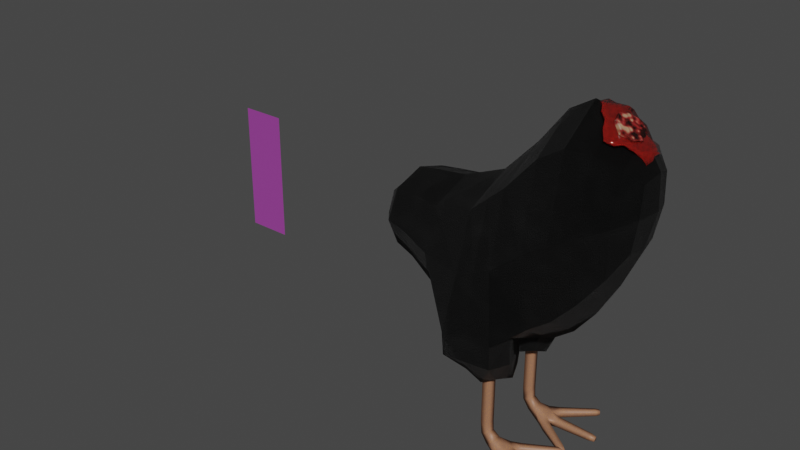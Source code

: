 # Source: ayam_ireng.blend  (saved by Blender 3.0.42; exported with 4.5.12 LTS)
import bpy
from mathutils import Matrix  # noqa: F401  (used for matrix-valued properties, if any)

bpy.ops.wm.read_factory_settings(use_empty=True)
scene = bpy.context.scene
scene.name = 'Scene'

# ---- collections
col_collection = bpy.data.collections.new('Collection'); scene.collection.children.link(col_collection)

# ---- materials (node trees are filled in below, after node groups)
mat_material_001 = bpy.data.materials.new('Material.001')
mat_material_001.surface_render_method = 'BLENDED'
mat_material_001.blend_method = 'BLEND'
mat_material_001.use_transparent_shadow = False
mat_tumor = bpy.data.materials.new('Tumor')
mat_tumor.displacement_method = 'BOTH'
mat_tumor.use_transparent_shadow = False
mat_material_002 = bpy.data.materials.new('Material.002')
mat_material_002.use_transparent_shadow = False
mat_material_003 = bpy.data.materials.new('Material.003')
mat_material_003.use_transparent_shadow = False
mat_realistic_blood = bpy.data.materials.new('Realistic Blood')

# ---- material node trees
mat_material_001.use_nodes = True; mat_material_001.node_tree.nodes.clear()
_N = mat_material_001.node_tree.nodes; _L = mat_material_001.node_tree.links
n0 = _N.new('ShaderNodeBsdfPrincipled'); n0.name = 'Principled BSDF'; n0.location = (10, 300)
n0.distribution = 'GGX'
n0.subsurface_method = 'RANDOM_WALK_SKIN'
n0.inputs[3].default_value = 1.45
n0.inputs[27].default_value = (0.0, 0.0, 0.0, 1.0)
n0.inputs[28].default_value = 1.0
n1 = _N.new('ShaderNodeOutputMaterial'); n1.name = 'Material Output'; n1.location = (300, 300)
n2 = _N.new('ShaderNodeTexCoord'); n2.name = 'Texture Coordinate'; n2.location = (-778, 288)
n3 = _N.new('ShaderNodeMapping'); n3.name = 'Mapping'; n3.location = (-568, 305)
n3.width = 240
n4 = _N.new('ShaderNodeTexImage'); n4.name = 'Image Texture'; n4.location = (-278, 265)
_L.new(n0.outputs[0], n1.inputs[0])
_L.new(n3.outputs[0], n4.inputs[0])
_L.new(n2.outputs[2], n3.inputs[0])
_L.new(n4.outputs[0], n0.inputs[0])
_L.new(n4.outputs[0], n0.inputs[4])
n1.is_active_output = True
mat_tumor.use_nodes = True; mat_tumor.node_tree.nodes.clear()
_N = mat_tumor.node_tree.nodes; _L = mat_tumor.node_tree.links
n0 = _N.new('ShaderNodeBsdfPrincipled'); n0.name = 'Principled BSDF'; n0.location = (1241, 277)
n0.distribution = 'GGX'
n0.subsurface_method = 'RANDOM_WALK_SKIN'
n0.inputs[2].default_value = 0.2273
n0.inputs[3].default_value = 1.45
n0.inputs[8].default_value = 1.0
n0.inputs[9].default_value = (0.08, 0.08, 0.08)
n0.inputs[10].default_value = 0.08
n0.inputs[19].default_value = 0.25
n0.inputs[20].default_value = 0.0
n0.inputs[27].default_value = (0.0, 0.0, 0.0, 1.0)
n0.inputs[28].default_value = 1.0
n1 = _N.new('ShaderNodeOutputMaterial'); n1.name = 'Material Output'; n1.location = (1656, 267)
n2 = _N.new('NodeUndefined'); n2.name = 'Mix'; n2.location = (-199, 141)
n2.inputs[0].default_value = 0.275
n2.inputs[1].default_value = (0.5, 0.5, 0.5)
n2.inputs[3].default_value = 0.0
n2.inputs[4].default_value = (0.0, 0.0, 0.0)
n2.inputs[5].default_value = (0.0, 0.0, 0.0)
n3 = _N.new('ShaderNodeTexVoronoi'); n3.name = 'Voronoi Texture'; n3.location = (14, 148)
n3.feature = 'SMOOTH_F1'
n3.inputs[2].default_value = 7.1
n4 = _N.new('ShaderNodeTexVoronoi'); n4.name = 'Voronoi Texture.002'; n4.location = (20, -185)
n4.feature = 'SMOOTH_F1'
n4.inputs[2].default_value = 1.3
n5 = _N.new('ShaderNodeTexNoise'); n5.name = 'Noise Texture.001'; n5.location = (-412, 229)
n5.inputs[2].default_value = 2.0
n5.inputs[3].default_value = 15.0
n6 = _N.new('ShaderNodeMapping'); n6.name = 'Mapping'; n6.location = (-728, 261)
n6.inputs[3].default_value = (0.8, 0.8, 0.8)
n7 = _N.new('ShaderNodeTexCoord'); n7.name = 'Texture Coordinate'; n7.location = (-998, 268)
n8 = _N.new('ShaderNodeValToRGB'); n8.name = 'ColorRamp'; n8.location = (729, 302)
while len(n8.color_ramp.elements) > 1: n8.color_ramp.elements.remove(n8.color_ramp.elements[-1])
n8.color_ramp.elements[0].position = 0.4636; n8.color_ramp.elements[0].color = (0.4655, 0.2729, 0.1589, 1.0)
_e = n8.color_ramp.elements.new(0.7091); _e.color = (0.294, 0.01703, 0.01774, 1.0)
_e = n8.color_ramp.elements.new(0.8273); _e.color = (0.1038, 0.006035, 0.004975, 1.0)
_e = n8.color_ramp.elements.new(1.0); _e.color = (0.002564, 0.0, 0.0, 1.0)
n9 = _N.new('ShaderNodeDisplacement'); n9.name = 'Displacement.001'; n9.location = (935, -373)
n9.inputs[2].default_value = 0.27
n10 = _N.new('ShaderNodeBump'); n10.name = 'Bump'; n10.location = (919, -175)
n10.width = 135
n10.inputs[0].default_value = 0.6
n10.inputs[1].default_value = 1.0
n10.inputs[2].default_value = 1.0
n11 = _N.new('ShaderNodeMath'); n11.name = 'Math.003'; n11.location = (450, 25)
n12 = _N.new('ShaderNodeMix'); n12.name = 'Mix.001'; n12.location = (1071, 157)
n12.data_type = 'RGBA'
n12.inputs[0].default_value = 0.08
n12.inputs[7].default_value = (0.1206, 0.01551, 0.008527, 1.0)
_L.new(n0.outputs[0], n1.inputs[0])
_L.new(n7.outputs[3], n6.inputs[0])
_L.new(n5.outputs[1], n2.inputs[2])
_L.new(n5.outputs[1], n2.inputs[6])
_L.new(n2.outputs[2], n3.inputs[0])
_L.new(n2.outputs[2], n4.inputs[0])
_L.new(n4.outputs[0], n11.inputs[1])
_L.new(n3.outputs[0], n11.inputs[0])
_L.new(n9.outputs[0], n1.inputs[2])
_L.new(n11.outputs[0], n8.inputs[0])
_L.new(n6.outputs[0], n5.inputs[0])
_L.new(n6.outputs[0], n2.inputs[7])
_L.new(n11.outputs[0], n10.inputs[3])
_L.new(n11.outputs[0], n9.inputs[0])
_L.new(n8.outputs[0], n12.inputs[6])
_L.new(n12.outputs[2], n0.inputs[0])
n1.is_active_output = True
mat_material_002.use_nodes = True; mat_material_002.node_tree.nodes.clear()
_N = mat_material_002.node_tree.nodes; _L = mat_material_002.node_tree.links
n0 = _N.new('ShaderNodeBsdfPrincipled'); n0.name = 'Principled BSDF'; n0.location = (10, 300)
n0.distribution = 'GGX'
n0.subsurface_method = 'RANDOM_WALK_SKIN'
n0.inputs[3].default_value = 1.45
n0.inputs[27].default_value = (0.0, 0.0, 0.0, 1.0)
n0.inputs[28].default_value = 1.0
n1 = _N.new('ShaderNodeOutputMaterial'); n1.name = 'Material Output'; n1.location = (300, 300)
n2 = _N.new('ShaderNodeTexCoord'); n2.name = 'Texture Coordinate'; n2.location = (-703, 226)
n3 = _N.new('ShaderNodeTexNoise'); n3.name = 'Musgrave Texture'; n3.location = (-500, 252)
n3.width = 150
n3.normalize = False
n3.inputs[3].default_value = 1.0
n3.inputs[4].default_value = 0.25
n4 = _N.new('ShaderNodeMix'); n4.name = 'Mix'; n4.location = (-241, 272)
n4.data_type = 'RGBA'
n4.inputs[6].default_value = (0.0, 0.0, 0.0, 1.0)
n4.inputs[7].default_value = (0.007974, 0.007974, 0.007974, 1.0)
n5 = _N.new('ShaderNodeValToRGB'); n5.name = 'ColorRamp'; n5.location = (-273, 68)
while len(n5.color_ramp.elements) > 1: n5.color_ramp.elements.remove(n5.color_ramp.elements[-1])
n5.color_ramp.elements[0].position = 0.0; n5.color_ramp.elements[0].color = (0.0, 0.0, 0.0, 1.0)
_e = n5.color_ramp.elements.new(1.0); _e.color = (0.04332, 0.04332, 0.04332, 1.0)
n6 = _N.new('ShaderNodeBump'); n6.name = 'Bump'; n6.location = (-473, -202)
n6.inputs[1].default_value = 1.0
n6.inputs[2].default_value = 1.0
n7 = _N.new('ShaderNodeTexVoronoi'); n7.name = 'Voronoi Texture'; n7.location = (-656, -206)
n7.inputs[2].default_value = 900.0
_L.new(n0.outputs[0], n1.inputs[0])
_L.new(n4.outputs[2], n0.inputs[0])
_L.new(n3.outputs[0], n4.inputs[0])
_L.new(n2.outputs[3], n3.inputs[0])
_L.new(n3.outputs[0], n5.inputs[0])
_L.new(n6.outputs[0], n0.inputs[5])
_L.new(n7.outputs[0], n6.inputs[3])
n1.is_active_output = True
mat_material_003.use_nodes = True; mat_material_003.node_tree.nodes.clear()
_N = mat_material_003.node_tree.nodes; _L = mat_material_003.node_tree.links
n0 = _N.new('ShaderNodeBsdfPrincipled'); n0.name = 'Principled BSDF'; n0.location = (10, 300)
n0.distribution = 'GGX'
n0.subsurface_method = 'RANDOM_WALK_SKIN'
n0.inputs[3].default_value = 1.45
n0.inputs[27].default_value = (0.0, 0.0, 0.0, 1.0)
n0.inputs[28].default_value = 1.0
n1 = _N.new('ShaderNodeOutputMaterial'); n1.name = 'Material Output'; n1.location = (300, 300)
n2 = _N.new('ShaderNodeMix'); n2.name = 'Mix'; n2.location = (-200, 242)
n2.data_type = 'RGBA'
n2.inputs[6].default_value = (0.3174, 0.1493, 0.08882, 1.0)
n2.inputs[7].default_value = (0.5, 0.2273, 0.07397, 1.0)
n3 = _N.new('ShaderNodeTexNoise'); n3.name = 'Musgrave Texture'; n3.location = (-427, 218)
n3.width = 150
n3.normalize = False
n3.inputs[3].default_value = 1.0
n3.inputs[4].default_value = 0.25
n4 = _N.new('ShaderNodeValToRGB'); n4.name = 'ColorRamp'; n4.location = (-256, 53)
while len(n4.color_ramp.elements) > 1: n4.color_ramp.elements.remove(n4.color_ramp.elements[-1])
n4.color_ramp.elements[0].position = 0.0; n4.color_ramp.elements[0].color = (0.0, 0.0, 0.0, 1.0)
_e = n4.color_ramp.elements.new(1.0); _e.color = (1.0, 1.0, 1.0, 1.0)
n5 = _N.new('ShaderNodeTexCoord'); n5.name = 'Texture Coordinate'; n5.location = (-620, 199)
n6 = _N.new('ShaderNodeBump'); n6.name = 'Bump'; n6.location = (-178, -185)
n6.inputs[1].default_value = 1.0
n6.inputs[2].default_value = 1.0
_L.new(n0.outputs[0], n1.inputs[0])
_L.new(n2.outputs[2], n0.inputs[0])
_L.new(n3.outputs[0], n2.inputs[0])
_L.new(n5.outputs[3], n3.inputs[0])
_L.new(n3.outputs[0], n4.inputs[0])
_L.new(n6.outputs[0], n0.inputs[5])
n1.is_active_output = True
mat_realistic_blood.use_nodes = True; mat_realistic_blood.node_tree.nodes.clear()
_N = mat_realistic_blood.node_tree.nodes; _L = mat_realistic_blood.node_tree.links
n0 = _N.new('ShaderNodeBsdfPrincipled'); n0.name = 'Principled BSDF'; n0.location = (10, 300)
n0.distribution = 'GGX'
n0.subsurface_method = 'BURLEY'
n0.inputs[0].default_value = (0.1774, 0.006834, 0.004146, 1.0)
n0.inputs[2].default_value = 0.0
n0.inputs[3].default_value = 1.45
n0.inputs[8].default_value = 1.0
n0.inputs[13].default_value = 0.65
n0.inputs[20].default_value = 0.7209
n0.inputs[27].default_value = (0.0, 0.0, 0.0, 1.0)
n0.inputs[28].default_value = 1.0
n1 = _N.new('ShaderNodeBsdfPrincipled'); n1.name = 'Principled BSDF.001'; n1.location = (-6, -347)
n1.distribution = 'GGX'
n1.subsurface_method = 'BURLEY'
n1.inputs[0].default_value = (0.1774, 0.006834, 0.004146, 1.0)
n1.inputs[2].default_value = 0.0
n1.inputs[3].default_value = 1.45
n1.inputs[8].default_value = 1.0
n1.inputs[13].default_value = 0.9045
n1.inputs[20].default_value = 0.7209
n1.inputs[27].default_value = (0.0, 0.0, 0.0, 1.0)
n1.inputs[28].default_value = 1.0
n2 = _N.new('ShaderNodeInvert'); n2.name = 'Invert'; n2.location = (-226, -613)
n3 = _N.new('ShaderNodeTexVoronoi'); n3.name = 'Voronoi Texture'; n3.location = (-427, -616)
n3.inputs[2].default_value = 70.0
n4 = _N.new('ShaderNodeFresnel'); n4.name = 'Fresnel'; n4.location = (-222, -91)
n4.inputs[0].default_value = 1.325
n5 = _N.new('ShaderNodeOutputMaterial'); n5.name = 'Material Output'; n5.location = (580, -235)
n6 = _N.new('ShaderNodeMixShader'); n6.name = 'Mix Shader'; n6.location = (348, -244)
n6.inputs[0].default_value = 0.33
_L.new(n0.outputs[0], n6.inputs[1])
_L.new(n4.outputs[0], n0.inputs[18])
_L.new(n6.outputs[0], n5.inputs[0])
_L.new(n1.outputs[0], n6.inputs[2])
_L.new(n3.outputs[0], n2.inputs[1])
_L.new(n2.outputs[0], n1.inputs[18])
n5.is_active_output = True

# ---- world
world_world = bpy.data.worlds.new('World'); scene.world = world_world
world_world.use_nodes = True; world_world.node_tree.nodes.clear()
_N = world_world.node_tree.nodes; _L = world_world.node_tree.links
n0 = _N.new('ShaderNodeOutputWorld'); n0.name = 'World Output'; n0.location = (300, 300)
n1 = _N.new('ShaderNodeBackground'); n1.name = 'Background'; n1.location = (10, 300)
n1.inputs[0].default_value = (0.05088, 0.05088, 0.05088, 1.0)
_L.new(n1.outputs[0], n0.inputs[0])
n0.is_active_output = True
world_world.color = (0.05088, 0.05088, 0.05088)
world_world.use_sun_shadow = False
world_world.sun_shadow_jitter_overblur = 0.0

# ---- meshes
me_cylinder = bpy.data.meshes.new('Cylinder')
me_cylinder.from_pydata([(0.0, 1.0, -1.0), (0.0, 1.0, 1.0), (0.7071, 0.7071, -1.0), (0.7071, 0.7071, 1.0), (1.0, -4.371e-08, -1.0), (1.0, -4.371e-08, 1.0), (0.7071, -0.7071, -1.0), (0.7071, -0.7071, 1.0), (-8.742e-08, -1.0, -1.0), (-8.742e-08, -1.0, 1.0), (-0.7071, -0.7071, -1.0), (-0.7071, -0.7071, 1.0), (-1.0, 1.192e-08, -1.0), (-1.0, 1.192e-08, 1.0), (-0.7071, 0.7071, -1.0), (-0.7071, 0.7071, 1.0)], [], [(0, 1, 3, 2), (2, 3, 5, 4), (4, 5, 7, 6), (6, 7, 9, 8), (8, 9, 11, 10), (10, 11, 13, 12), (3, 1, 15, 13, 11, 9, 7, 5), (12, 13, 15, 14), (14, 15, 1, 0), (0, 2, 4, 6, 8, 10, 12, 14)])
_uv = me_cylinder.uv_layers.new(name='UVMap')
_uv.uv.foreach_set('vector', [1.0, 0.5, 1.0, 1.0, 0.875, 1.0, 0.875, 0.5, 0.875, 0.5, 0.875, 1.0, 0.75, 1.0, 0.75, 0.5, 0.75, 0.5, 0.75, 1.0, 0.625, 1.0, 0.625, 0.5, 0.625, 0.5, 0.625, 1.0, 0.5, 1.0, 0.5, 0.5, 0.5, 0.5, 0.5, 1.0, 0.375, 1.0, 0.375, 0.5, 0.375, 0.5, 0.375, 1.0, 0.25, 1.0, 0.25, 0.5, 0.4197, 0.4197, 0.25, 0.49, 0.08029, 0.4197, 0.01, 0.25, 0.08029, 0.08029, 0.25, 0.01, 0.4197, 0.08029, 0.49, 0.25, 0.25, 0.5, 0.25, 1.0, 0.125, 1.0, 0.125, 0.5, 0.125, 0.5, 0.125, 1.0, 0.0, 1.0, 0.0, 0.5, 0.75, 0.49, 0.9197, 0.4197, 0.99, 0.25, 0.9197, 0.08029, 0.75, 0.01, 0.5803, 0.08029, 0.51, 0.25, 0.5803, 0.4197])
_uv = me_cylinder.uv_layers.new(name='automap')
_uv.uv.foreach_set('vector', [1.0, 0.5, 1.0, 1.0, 0.875, 1.0, 0.875, 0.5, 0.875, 0.5, 0.875, 1.0, 0.75, 1.0, 0.75, 0.5, 0.75, 0.5, 0.75, 1.0, 0.625, 1.0, 0.625, 0.5, 0.625, 0.5, 0.625, 1.0, 0.5, 1.0, 0.5, 0.5, 0.5, 0.5, 0.5, 1.0, 0.375, 1.0, 0.375, 0.5, 0.375, 0.5, 0.375, 1.0, 0.25, 1.0, 0.25, 0.5, 0.4197, 0.4197, 0.25, 0.49, 0.08029, 0.4197, 0.01, 0.25, 0.08029, 0.08029, 0.25, 0.01, 0.4197, 0.08029, 0.49, 0.25, 0.25, 0.5, 0.25, 1.0, 0.125, 1.0, 0.125, 0.5, 0.125, 0.5, 0.125, 1.0, 0.0, 1.0, 0.0, 0.5, 0.75, 0.49, 0.9197, 0.4197, 0.99, 0.25, 0.9197, 0.08029, 0.75, 0.01, 0.5803, 0.08029, 0.51, 0.25, 0.5803, 0.4197])
_uv.active_render = True
me_cylinder.materials.append(mat_tumor)
me_cylinder.use_remesh_fix_poles = True
me_cylinder.use_remesh_preserve_attributes = False
me_cylinder.auto_texspace = False
me_cylinder.update()
me_cube_001 = bpy.data.meshes.new('Cube.001')
me_cube_001.from_pydata([(-0.9659, -0.4359, -0.1686), (-0.9659, -0.4359, 0.6073), (-0.9659, 0.4359, -0.1686), (-0.9659, 0.4359, 0.6073), (0.658, -0.5396, -0.4476), (0.6639, -0.5396, 1.51), (0.658, 0.5396, -0.4476), (0.6639, 0.5396, 1.51), (-1.33, -0.314, -0.01849), (-1.33, -0.314, 0.496), (-1.33, 0.314, -0.01849), (-1.33, 0.314, 0.496), (1.18, -0.4624, 0.0172), (1.224, -0.4624, 1.68), (1.18, 0.4624, 0.0172), (1.224, 0.4624, 1.68), (-0.1579, 0.923, -0.6072), (-0.06096, 0.5981, 0.7617), (-0.1579, -0.923, -0.6072), (-0.06096, -0.5981, 0.7617), (1.599, -0.2211, 0.6553), (1.668, -0.2211, 1.421), (1.599, 0.2211, 0.6553), (1.668, 0.2211, 1.421), (-0.9659, 3.954e-09, -0.3141), (-0.9659, -0.5994, 0.2194), (-0.9659, -3.569e-09, 0.7528), (-0.9659, 0.5994, 0.2194), (-0.5694, 0.5173, -0.3774), (0.3375, 0.5796, 1.122), (0.6609, 0.7419, 0.5312), (0.6569, -5.588e-09, -0.8146), (0.665, 3.725e-09, 1.877), (0.6609, -0.7419, 0.5312), (0.4403, -0.8894, -0.5852), (-0.5769, -0.511, 0.6154), (-1.352, 4.331e-09, -0.07608), (-1.352, -0.3828, 0.2355), (-1.352, -9.212e-09, 0.5471), (-1.352, 0.3828, 0.2355), (-1.211, 0.4029, -0.09162), (-1.211, 0.4029, 0.5866), (-1.211, -0.4029, 0.5866), (-1.211, -0.4029, -0.09162), (1.202, 0.6358, 0.8487), (1.172, 3.725e-09, -0.2946), (1.202, -0.6358, 0.8487), (0.9474, -0.5139, 1.688), (0.9474, 0.5139, 1.688), (0.9278, 0.5139, -0.2501), (0.9278, -0.5139, -0.2501), (0.4403, 0.8894, -0.5852), (-0.5769, 0.511, 0.6154), (-0.5694, -0.5173, -0.3774), (0.3375, -0.5796, 1.122), (-0.0599, -1.289e-08, 1.017), (0.3379, -0.5796, -1.191), (-0.05956, -0.8235, 0.08153), (-0.05956, 0.8235, 0.08153), (1.666, 0.2523, 1.052), (1.622, 4.191e-09, 0.6154), (1.711, -1.863e-09, 1.489), (1.666, -0.2523, 1.052), (1.431, -0.3469, 0.3614), (1.503, -0.3469, 1.57), (1.431, 0.3469, 0.3614), (1.503, 0.3469, 1.57), (-1.213, 0.5544, 0.2472), (0.3371, 0.7969, 0.2662), (0.9511, 9.313e-10, 2.051), (-0.5742, -0.7058, 0.1222), (-0.04959, -0.6036, -1.207), (-0.5775, 9.609e-09, 0.7996), (-1.397, 5.687e-10, 0.2287), (-1.213, -0.5544, 0.2472), (-1.213, 2.45e-09, 0.7134), (-1.213, -5.598e-10, -0.219), (1.47, -0.4736, 0.9673), (0.9376, 0.7067, 0.7187), (0.9376, -0.7067, 0.7187), (0.9241, 9.313e-10, -0.6134), (0.3376, 6.519e-09, 1.443), (-0.5672, 1.303e-08, -0.5673), (0.3371, -0.7969, 0.2662), (-0.5742, 0.7058, 0.1222), (1.735, 2.328e-10, 1.082), (1.42, -9.313e-10, 0.142), (1.47, 0.4736, 0.9673), (-0.05258, 0.1722, -0.7879), (-0.05258, -0.1722, -0.7879), (-0.2455, -2.577e-10, -0.7598), (0.3366, -0.1641, -0.8196), (0.3366, 0.1641, -0.8196), (0.516, -1.902e-09, -0.8568), (0.3379, 0.5796, -1.191), (-0.04959, 0.6036, -1.207), (-0.04959, 0.1725, -1.168), (0.3378, 0.1641, -1.198), (0.3378, -0.1641, -1.198), (-0.04959, -0.1725, -1.168), (0.4343, 0.8698, -0.8775), (-0.1472, 0.9058, -0.9019), (0.3729, 0.1944, -1.02), (-0.08586, 0.2043, -0.9846), (-0.08586, -0.2043, -0.9846), (-0.1472, -0.9058, -0.9019), (0.4343, -0.8698, -0.8775), (0.3729, -0.1944, -1.02), (0.3965, 0.337, -1.269), (-0.1079, 0.3581, -1.261), (-0.1931, 0.559, -0.6116), (0.4624, 0.5387, -0.6288), (-0.1951, 0.5755, -0.9424), (0.4821, 0.5457, -0.9497), (-0.1087, -0.3577, -1.261), (-0.1942, -0.5591, -0.6105), (0.4634, -0.5389, -0.6278), (0.3973, -0.3366, -1.27), (0.4832, -0.5458, -0.9497), (-0.1962, -0.5758, -0.9423), (0.1473, 0.5914, 0.9478), (0.1491, -0.9075, -0.5974), (0.1491, 0.9075, -0.5974), (0.1473, -0.5914, 0.9478), (0.1471, 0.8131, 0.1752), (0.1481, 0.1682, -1.291), (0.1481, 0.5914, -1.307), (0.1481, -0.5914, -1.307), (0.1474, -3.059e-09, 1.238), (0.1481, -0.1682, -1.291), (0.1471, -0.8131, 0.1752), (0.1469, 0.1682, -0.8049), (0.1469, -0.1682, -0.8049), (0.1482, 0.1992, -1.003), (0.1495, 0.8875, -0.8895), (0.1482, -0.1992, -1.003), (0.1495, -0.8875, -0.8895), (0.1495, 0.3473, -1.373), (0.1495, -0.3469, -1.374), (1.23, -0.1457, 1.894), (1.23, 0.1457, 1.894), (1.069, 2.1e-09, 2.026), (1.513, 0.1463, 1.699), (1.513, -0.1463, 1.699), (1.609, -8.691e-10, 1.651)], [], [(3, 27, 67, 41), (27, 2, 40, 67), (67, 40, 10, 39), (41, 67, 39, 11), (122, 124, 68, 51), (124, 120, 29, 68), (68, 29, 7, 30), (51, 68, 30, 6), (7, 32, 69, 48), (32, 5, 47, 69), (144, 143, 64, 21, 61), (139, 13, 64, 143), (18, 57, 70, 53), (57, 19, 35, 70), (70, 35, 1, 25), (53, 70, 25, 0), (82, 90, 89, 115, 18, 53), (91, 93, 31, 4, 34, 116), (137, 108, 97, 125), (51, 6, 31, 93, 92, 111), (17, 52, 72, 55), (52, 3, 26, 72), (72, 26, 1, 35), (55, 72, 35, 19), (8, 37, 73, 36), (37, 9, 38, 73), (73, 38, 11, 39), (36, 73, 39, 10), (0, 25, 74, 43), (25, 1, 42, 74), (74, 42, 9, 37), (43, 74, 37, 8), (1, 26, 75, 42), (26, 3, 41, 75), (75, 41, 11, 38), (42, 75, 38, 9), (2, 24, 76, 40), (24, 0, 43, 76), (76, 43, 8, 36), (40, 76, 36, 10), (13, 46, 77, 64), (46, 12, 63, 77), (77, 63, 20, 62), (64, 77, 62, 21), (6, 30, 78, 49), (30, 7, 48, 78), (78, 48, 15, 44), (49, 78, 44, 14), (5, 33, 79, 47), (33, 4, 50, 79), (79, 50, 12, 46), (47, 79, 46, 13), (4, 31, 80, 50), (31, 6, 49, 80), (80, 49, 14, 45), (50, 80, 45, 12), (7, 29, 81, 32), (120, 17, 55, 128), (128, 55, 19, 123), (32, 81, 54, 5), (2, 28, 82, 24), (119, 104, 99, 114), (134, 100, 94, 126), (24, 82, 53, 0), (4, 33, 83, 34), (33, 5, 54, 83), (130, 123, 19, 57), (121, 130, 57, 18), (2, 27, 84, 28), (27, 3, 52, 84), (84, 52, 17, 58), (28, 84, 58, 16), (22, 59, 85, 60), (59, 23, 61, 85), (85, 61, 21, 62), (60, 85, 62, 20), (12, 45, 86, 63), (45, 14, 65, 86), (86, 65, 22, 60), (63, 86, 60, 20), (48, 69, 141, 140, 15), (69, 47, 13, 139, 141), (66, 142, 144, 61, 23), (14, 44, 87, 65), (44, 15, 66, 87), (87, 66, 23, 59), (65, 87, 59, 22), (88, 89, 90), (91, 92, 93), (131, 92, 91, 132), (28, 16, 110, 88, 90, 82), (138, 117, 56, 127), (136, 105, 71, 127), (135, 107, 98, 129), (118, 106, 56, 117), (113, 102, 97, 108), (112, 101, 95, 109), (133, 103, 96, 125), (131, 88, 103, 133), (110, 16, 101, 112), (111, 92, 102, 113), (122, 51, 100, 134), (116, 34, 106, 118), (132, 91, 107, 135), (121, 18, 105, 136), (115, 89, 104, 119), (51, 111, 113, 100), (88, 110, 112, 103), (103, 112, 109, 96), (100, 113, 108, 94), (126, 94, 108, 137), (18, 115, 119, 105), (91, 116, 118, 107), (107, 118, 117, 98), (129, 98, 117, 138), (105, 119, 114, 71), (99, 129, 138, 114), (95, 126, 137, 109), (34, 121, 136, 106), (89, 132, 135, 104), (16, 122, 134, 101), (92, 131, 133, 102), (102, 133, 125, 97), (104, 135, 129, 99), (106, 136, 127, 56), (114, 138, 127, 71), (88, 131, 132, 89), (34, 83, 130, 121), (83, 54, 123, 130), (101, 134, 126, 95), (81, 128, 123, 54), (29, 120, 128, 81), (109, 137, 125, 96), (58, 17, 120, 124), (16, 58, 124, 122), (15, 140, 142, 66)])
me_cube_001.polygons.foreach_set('use_smooth', [True] * 136)
_uv = me_cube_001.uv_layers.new(name='UVMap')
_uv.uv.foreach_set('vector', [0.8694, 0.07442, 0.9168, 0.1145, 0.8854, 0.1262, 0.8572, 0.1042, 0.9168, 0.1145, 0.923, 0.1797, 0.8901, 0.1643, 0.8854, 0.1262, 0.8854, 0.1262, 0.8901, 0.1643, 0.873, 0.161, 0.8678, 0.1378, 0.8572, 0.1042, 0.8854, 0.1262, 0.8678, 0.1378, 0.8524, 0.12, 0.6766, 0.482, 0.4852, 0.4745, 0.4727, 0.4348, 0.6766, 0.399, 0.4852, 0.4745, 0.368, 0.4194, 0.3673, 0.3901, 0.4727, 0.4348, 0.4727, 0.4348, 0.3673, 0.3901, 0.363, 0.3562, 0.4314, 0.3831, 0.6766, 0.399, 0.4727, 0.4348, 0.4314, 0.3831, 0.5888, 0.313, 0.363, 0.3562, 0.347, 0.3383, 0.3535, 0.3323, 0.3646, 0.343, 0.347, 0.3383, 0.3302, 0.3212, 0.3434, 0.3205, 0.3535, 0.3323, 0.3648, 0.3217, 0.361, 0.3209, 0.3591, 0.316, 0.3648, 0.3149, 0.3676, 0.319, 0.3556, 0.3258, 0.3515, 0.3179, 0.3591, 0.316, 0.361, 0.3209, 0.1403, 0.000723, 0.1732, 0.1786, 0.06026, 0.2372, 0.0001711, 0.1047, 0.1732, 0.1786, 0.2247, 0.3093, 0.1128, 0.3626, 0.06026, 0.2372, 0.6903, 0.2399, 0.6769, 0.1083, 0.7575, 0.1256, 0.7568, 0.1877, 0.7878, 0.3242, 0.6903, 0.2399, 0.7568, 0.1877, 0.8021, 0.235, 0.9786, 0.7052, 0.9201, 0.7052, 0.8905, 0.6782, 0.9224, 0.6147, 0.916, 0.5573, 0.9924, 0.6192, 0.5747, 0.04823, 0.5786, 0.1212, 0.552, 0.1462, 0.3879, 0.09864, 0.3077, 0.005516, 0.4216, 0.02763, 0.7638, 0.6552, 0.7488, 0.6621, 0.7446, 0.6496, 0.7573, 0.6451, 0.6766, 0.399, 0.5888, 0.313, 0.552, 0.1462, 0.5786, 0.1212, 0.6512, 0.1299, 0.6622, 0.2837, 0.3681, 0.4622, 0.3077, 0.5704, 0.1863, 0.489, 0.2811, 0.4002, 0.9089, 0.002159, 0.8694, 0.07442, 0.8041, 0.07963, 0.7677, 0.0001711, 0.7677, 0.0001711, 0.8041, 0.07963, 0.7575, 0.1256, 0.6769, 0.1083, 0.2811, 0.4002, 0.1863, 0.489, 0.1128, 0.3626, 0.2247, 0.3093, 0.8206, 0.185, 0.8065, 0.1658, 0.8378, 0.1532, 0.8494, 0.1787, 0.8065, 0.1658, 0.8031, 0.1426, 0.8262, 0.1279, 0.8378, 0.1532, 0.8378, 0.1532, 0.8262, 0.1279, 0.8524, 0.12, 0.8678, 0.1378, 0.8494, 0.1787, 0.8378, 0.1532, 0.8678, 0.1378, 0.873, 0.161, 0.8021, 0.235, 0.7568, 0.1877, 0.7862, 0.1715, 0.8119, 0.2001, 0.7568, 0.1877, 0.7575, 0.1256, 0.7879, 0.1359, 0.7862, 0.1715, 0.7862, 0.1715, 0.7879, 0.1359, 0.8031, 0.1426, 0.8065, 0.1658, 0.8119, 0.2001, 0.7862, 0.1715, 0.8065, 0.1658, 0.8206, 0.185, 0.7575, 0.1256, 0.8041, 0.07963, 0.8179, 0.1098, 0.7879, 0.1359, 0.8041, 0.07963, 0.8694, 0.07442, 0.8572, 0.1042, 0.8179, 0.1098, 0.8179, 0.1098, 0.8572, 0.1042, 0.8524, 0.12, 0.8262, 0.1279, 0.7879, 0.1359, 0.8179, 0.1098, 0.8262, 0.1279, 0.8031, 0.1426, 0.923, 0.1797, 0.8738, 0.2319, 0.8588, 0.1991, 0.8901, 0.1643, 0.8738, 0.2319, 0.8021, 0.235, 0.8119, 0.2001, 0.8588, 0.1991, 0.8588, 0.1991, 0.8119, 0.2001, 0.8206, 0.185, 0.8494, 0.1787, 0.8901, 0.1643, 0.8588, 0.1991, 0.8494, 0.1787, 0.873, 0.161, 0.3515, 0.3179, 0.3497, 0.2864, 0.3615, 0.2972, 0.3591, 0.316, 0.3497, 0.2864, 0.3866, 0.235, 0.3832, 0.2734, 0.3615, 0.2972, 0.3615, 0.2972, 0.3832, 0.2734, 0.3798, 0.2935, 0.3692, 0.3057, 0.3591, 0.316, 0.3615, 0.2972, 0.3692, 0.3057, 0.3648, 0.3149, 0.5888, 0.313, 0.4314, 0.3831, 0.4108, 0.3557, 0.5066, 0.3067, 0.4314, 0.3831, 0.363, 0.3562, 0.3646, 0.343, 0.4108, 0.3557, 0.4108, 0.3557, 0.3646, 0.343, 0.3677, 0.3352, 0.399, 0.339, 0.5066, 0.3067, 0.4108, 0.3557, 0.399, 0.339, 0.4527, 0.3055, 0.3302, 0.3212, 0.3077, 0.2512, 0.3338, 0.2736, 0.3434, 0.3205, 0.3077, 0.2512, 0.3879, 0.09864, 0.3889, 0.1811, 0.3338, 0.2736, 0.3338, 0.2736, 0.3889, 0.1811, 0.3866, 0.235, 0.3497, 0.2864, 0.3434, 0.3205, 0.3338, 0.2736, 0.3497, 0.2864, 0.3515, 0.3179, 0.3879, 0.09864, 0.552, 0.1462, 0.5005, 0.1945, 0.3889, 0.1811, 0.552, 0.1462, 0.5888, 0.313, 0.5066, 0.3067, 0.5005, 0.1945, 0.5005, 0.1945, 0.5066, 0.3067, 0.4527, 0.3055, 0.452, 0.2399, 0.3889, 0.1811, 0.5005, 0.1945, 0.452, 0.2399, 0.3866, 0.235, 0.363, 0.3562, 0.3673, 0.3901, 0.3282, 0.356, 0.347, 0.3383, 0.368, 0.4194, 0.3681, 0.4622, 0.2811, 0.4002, 0.3106, 0.3725, 0.3106, 0.3725, 0.2811, 0.4002, 0.2247, 0.3093, 0.2675, 0.3121, 0.347, 0.3383, 0.3282, 0.356, 0.2966, 0.3147, 0.3302, 0.3212, 0.923, 0.1797, 0.9998, 0.2271, 0.9112, 0.3138, 0.8738, 0.2319, 0.8202, 0.4737, 0.7748, 0.5026, 0.767, 0.4814, 0.7786, 0.4702, 0.8034, 0.7157, 0.7645, 0.7319, 0.7596, 0.6805, 0.7737, 0.6681, 0.8738, 0.2319, 0.9112, 0.3138, 0.7878, 0.3242, 0.8021, 0.235, 0.3879, 0.09864, 0.3077, 0.2512, 0.2588, 0.2066, 0.3077, 0.005516, 0.3077, 0.2512, 0.3302, 0.3212, 0.2966, 0.3147, 0.2588, 0.2066, 0.22, 0.1916, 0.2675, 0.3121, 0.2247, 0.3093, 0.1732, 0.1786, 0.2249, 0.0001711, 0.22, 0.1916, 0.1732, 0.1786, 0.1403, 0.000723, 0.923, 0.1797, 0.9168, 0.1145, 0.9998, 0.09827, 0.9998, 0.2271, 0.9168, 0.1145, 0.8694, 0.07442, 0.9089, 0.002159, 0.9998, 0.09827, 0.4294, 0.631, 0.3077, 0.5704, 0.3681, 0.4622, 0.4952, 0.5221, 0.5578, 0.6995, 0.4294, 0.631, 0.4952, 0.5221, 0.6706, 0.5663, 0.3939, 0.3085, 0.381, 0.3183, 0.3752, 0.3119, 0.3892, 0.2988, 0.381, 0.3183, 0.3715, 0.3221, 0.3676, 0.319, 0.3752, 0.3119, 0.3752, 0.3119, 0.3676, 0.319, 0.3648, 0.3149, 0.3692, 0.3057, 0.3892, 0.2988, 0.3752, 0.3119, 0.3692, 0.3057, 0.3798, 0.2935, 0.3866, 0.235, 0.452, 0.2399, 0.413, 0.2765, 0.3832, 0.2734, 0.452, 0.2399, 0.4527, 0.3055, 0.4141, 0.3064, 0.413, 0.2765, 0.413, 0.2765, 0.4141, 0.3064, 0.3939, 0.3085, 0.3892, 0.2988, 0.3832, 0.2734, 0.413, 0.2765, 0.3892, 0.2988, 0.3798, 0.2935, 0.3646, 0.343, 0.3535, 0.3323, 0.3552, 0.3307, 0.36, 0.3305, 0.3677, 0.3352, 0.3535, 0.3323, 0.3434, 0.3205, 0.3515, 0.3179, 0.3556, 0.3258, 0.3552, 0.3307, 0.3701, 0.3277, 0.3653, 0.3255, 0.3648, 0.3217, 0.3676, 0.319, 0.3715, 0.3221, 0.4527, 0.3055, 0.399, 0.339, 0.389, 0.3265, 0.4141, 0.3064, 0.399, 0.339, 0.3677, 0.3352, 0.3701, 0.3277, 0.389, 0.3265, 0.389, 0.3265, 0.3701, 0.3277, 0.3715, 0.3221, 0.381, 0.3183, 0.4141, 0.3064, 0.389, 0.3265, 0.381, 0.3183, 0.3939, 0.3085, 0.8905, 0.7321, 0.8905, 0.6782, 0.9201, 0.7052, 0.5747, 0.04823, 0.6512, 0.1299, 0.5786, 0.1212, 0.06186, 0.7527, 0.03197, 0.7521, 0.03197, 0.7005, 0.06186, 0.6999, 0.9924, 0.7911, 0.916, 0.853, 0.9222, 0.7955, 0.8905, 0.7321, 0.9201, 0.7052, 0.9786, 0.7052, 0.764, 0.4589, 0.749, 0.452, 0.7598, 0.4336, 0.7738, 0.446, 0.8038, 0.3986, 0.8332, 0.43, 0.7901, 0.4532, 0.7738, 0.446, 0.7401, 0.4941, 0.7249, 0.4652, 0.7447, 0.4645, 0.7574, 0.469, 0.7308, 0.4155, 0.7649, 0.3822, 0.7598, 0.4336, 0.749, 0.452, 0.7305, 0.6985, 0.7248, 0.6488, 0.7446, 0.6496, 0.7488, 0.6621, 0.82, 0.6406, 0.8329, 0.6843, 0.79, 0.661, 0.7785, 0.6439, 0.7401, 0.62, 0.7748, 0.6116, 0.7669, 0.6328, 0.7573, 0.6451, 0.7157, 0.5805, 0.774, 0.5573, 0.7748, 0.6116, 0.7401, 0.62, 0.8902, 0.6093, 0.8902, 0.7122, 0.8329, 0.6843, 0.82, 0.6406, 0.6804, 0.7466, 0.6769, 0.6278, 0.7248, 0.6488, 0.7305, 0.6985, 0.8342, 0.7691, 0.7626, 0.7896, 0.7645, 0.7319, 0.8034, 0.7157, 0.6807, 0.3671, 0.7631, 0.3245, 0.7649, 0.3822, 0.7308, 0.4155, 0.7155, 0.5335, 0.6769, 0.4861, 0.7249, 0.4652, 0.7401, 0.4941, 0.8347, 0.3452, 0.8905, 0.4023, 0.8332, 0.43, 0.8038, 0.3986, 0.8905, 0.5052, 0.7739, 0.5569, 0.7748, 0.5026, 0.8202, 0.4737, 0.7626, 0.7896, 0.6804, 0.7466, 0.7305, 0.6985, 0.7645, 0.7319, 0.774, 0.5573, 0.8902, 0.6093, 0.82, 0.6406, 0.7748, 0.6116, 0.7748, 0.6116, 0.82, 0.6406, 0.7785, 0.6439, 0.7669, 0.6328, 0.7645, 0.7319, 0.7305, 0.6985, 0.7488, 0.6621, 0.7596, 0.6805, 0.7737, 0.6681, 0.7596, 0.6805, 0.7488, 0.6621, 0.7638, 0.6552, 0.8905, 0.4023, 0.8905, 0.5052, 0.8202, 0.4737, 0.8332, 0.43, 0.6769, 0.4861, 0.6807, 0.3671, 0.7308, 0.4155, 0.7249, 0.4652, 0.7249, 0.4652, 0.7308, 0.4155, 0.749, 0.452, 0.7447, 0.4645, 0.7574, 0.469, 0.7447, 0.4645, 0.749, 0.452, 0.764, 0.4589, 0.8332, 0.43, 0.8202, 0.4737, 0.7786, 0.4702, 0.7901, 0.4532, 0.767, 0.4814, 0.7574, 0.469, 0.764, 0.4589, 0.7786, 0.4702, 0.79, 0.661, 0.7737, 0.6681, 0.7638, 0.6552, 0.7785, 0.6439, 0.7631, 0.3245, 0.8347, 0.3452, 0.8038, 0.3986, 0.7649, 0.3822, 0.7739, 0.5569, 0.7155, 0.5335, 0.7401, 0.4941, 0.7748, 0.5026, 0.8902, 0.7122, 0.8342, 0.7691, 0.8034, 0.7157, 0.8329, 0.6843, 0.6769, 0.6278, 0.7157, 0.5805, 0.7401, 0.62, 0.7248, 0.6488, 0.7248, 0.6488, 0.7401, 0.62, 0.7573, 0.6451, 0.7446, 0.6496, 0.7748, 0.5026, 0.7401, 0.4941, 0.7574, 0.469, 0.767, 0.4814, 0.7649, 0.3822, 0.8038, 0.3986, 0.7738, 0.446, 0.7598, 0.4336, 0.7786, 0.4702, 0.764, 0.4589, 0.7738, 0.446, 0.7901, 0.4532, 0.03163, 0.754, 0.0001711, 0.7534, 0.0001711, 0.7005, 0.03163, 0.6999, 0.3077, 0.005516, 0.2588, 0.2066, 0.22, 0.1916, 0.2249, 0.0001711, 0.2588, 0.2066, 0.2966, 0.3147, 0.2675, 0.3121, 0.22, 0.1916, 0.8329, 0.6843, 0.8034, 0.7157, 0.7737, 0.6681, 0.79, 0.661, 0.3282, 0.356, 0.3106, 0.3725, 0.2675, 0.3121, 0.2966, 0.3147, 0.3673, 0.3901, 0.368, 0.4194, 0.3106, 0.3725, 0.3282, 0.356, 0.7785, 0.6439, 0.7638, 0.6552, 0.7573, 0.6451, 0.7669, 0.6328, 0.4952, 0.5221, 0.3681, 0.4622, 0.368, 0.4194, 0.4852, 0.4745, 0.6706, 0.5663, 0.4952, 0.5221, 0.4852, 0.4745, 0.6766, 0.482, 0.3677, 0.3352, 0.36, 0.3305, 0.3653, 0.3255, 0.3701, 0.3277])
me_cube_001.materials.append(mat_material_002)
me_cube_001.use_remesh_fix_poles = True
me_cube_001.use_remesh_preserve_attributes = False
me_cube_001.update()
me_cube_002 = bpy.data.meshes.new('Cube.002')
me_cube_002.from_pydata([(0.8689, -0.7705, 0.4206), (-0.5597, -0.7705, -0.07591), (-0.5597, 0.7705, -0.07591), (0.8689, 0.7705, 0.4206), (11.15, 6.698, -2.691), (11.53, 6.127, -2.691), (11.53, 6.127, -2.002), (11.15, 6.698, -2.002), (13.74, 0.3232, -2.691), (13.74, -0.3658, -2.691), (13.74, -0.3658, -2.002), (13.74, 0.3232, -2.002), (10.62, -6.846, -2.687), (10.19, -7.37, -2.687), (10.19, -7.37, -2.005), (10.62, -6.846, -2.005), (0.5778, -0.5778, 23.73), (-0.5778, -0.5778, 23.73), (-0.5778, 0.5778, 23.73), (0.5778, 0.5778, 23.73), (3.279, 1.652, -2.973), (4.762, 0.8444, -3.134), (4.505, 0.8797, -1.427), (3.519, 2.059, -1.511), (5.093, 2.982, -2.997), (5.819, 1.931, -2.997), (5.819, 1.931, -1.695), (5.093, 2.982, -1.695), (6.501, 3.871, -2.951), (7.179, 2.868, -2.951), (7.179, 2.868, -1.741), (6.501, 3.871, -1.741), (7.806, 4.702, -2.909), (8.436, 3.769, -2.909), (8.436, 3.769, -1.783), (7.806, 4.702, -1.783), (9.041, 5.488, -2.869), (9.626, 4.622, -2.869), (9.626, 4.622, -1.823), (9.041, 5.488, -1.823), (10.22, 6.242, -2.83), (10.77, 5.439, -2.83), (10.77, 5.439, -1.862), (10.22, 6.242, -1.862), (4.593, -0.87, -3.137), (4.335, -0.9013, -1.423), (6.37, 0.6154, -2.997), (6.348, -0.6311, -2.998), (6.348, -0.6311, -1.695), (6.37, 0.6154, -1.695), (8.101, 0.5941, -2.951), (8.099, -0.6165, -2.951), (8.099, -0.6165, -1.741), (8.101, 0.5941, -1.741), (9.706, 0.5488, -2.909), (9.704, -0.577, -2.909), (9.704, -0.577, -1.783), (9.706, 0.5488, -1.783), (11.22, 0.5059, -2.869), (11.22, -0.5395, -2.869), (11.22, -0.5395, -1.823), (11.22, 0.5059, -1.823), (12.68, 0.4648, -2.83), (12.68, -0.5036, -2.83), (12.68, -0.5036, -1.862), (12.68, 0.4648, -1.862), (10.19, -6.313, -2.818), (9.585, -7.039, -2.818), (9.585, -7.039, -1.874), (10.19, -6.313, -1.874), (9.271, -5.505, -2.853), (8.622, -6.284, -2.853), (8.622, -6.284, -1.839), (9.271, -5.505, -1.839), (8.141, -4.51, -2.896), (7.438, -5.356, -2.896), (7.438, -5.356, -1.796), (8.141, -4.51, -1.796), (6.86, -3.381, -2.945), (6.094, -4.302, -2.945), (6.094, -4.302, -1.747), (6.86, -3.381, -1.747), (5.475, -2.178, -2.998), (4.624, -3.154, -2.998), (4.624, -3.154, -1.694), (5.475, -2.178, -1.694), (2.939, -1.606, -2.977), (3.111, -2.031, -1.506), (1.932, -0.9652, -0.7054), (0.5798, -0.8824, -1.652), (0.6401, 0.8993, -1.651), (2.002, 0.9753, -0.7067), (0.7633, -0.7705, 2.249), (-0.7633, -0.7705, 2.165), (-0.7633, 0.7705, 2.165), (0.7633, 0.7705, 2.249), (0.7705, -0.7705, 4.415), (-0.7705, -0.7705, 4.415), (-0.7705, 0.7705, 4.415), (0.7705, 0.7705, 4.415), (0.7705, -0.7705, 6.622), (-0.7705, -0.7705, 6.622), (-0.7705, 0.7705, 6.622), (0.7705, 0.7705, 6.622), (0.7705, -0.7705, 8.829), (-0.7705, -0.7705, 8.829), (-0.7705, 0.7705, 8.829), (0.7705, 0.7705, 8.829), (0.7705, -0.7705, 11.04), (-0.7705, -0.7705, 11.04), (-0.7705, 0.7705, 11.04), (0.7705, 0.7705, 11.04), (0.7705, -0.7705, 13.24), (-0.7705, -0.7705, 13.24), (-0.7705, 0.7705, 13.24), (0.7705, 0.7705, 13.24), (0.7705, -0.7705, 15.45), (-0.7705, -0.7705, 15.45), (-0.7705, 0.7705, 15.45), (0.7705, 0.7705, 15.45), (0.7705, -0.7705, 17.66), (-0.7705, -0.7705, 17.66), (-0.7705, 0.7705, 17.66), (0.7705, 0.7705, 17.66), (0.7705, -0.7705, 19.87), (-0.7705, -0.7705, 19.87), (-0.7705, 0.7705, 19.87), (0.7705, 0.7705, 19.87), (0.7705, -0.7705, 22.07), (-0.7705, -0.7705, 22.07), (-0.7705, 0.7705, 22.07), (0.7705, 0.7705, 22.07), (3.796, 0.01807, -3.352), (3.15, -0.0008419, -0.8851)], [], [(3, 91, 90, 2), (33, 29, 28, 32), (23, 91, 22), (17, 18, 130, 129), (28, 24, 27, 31), (18, 19, 131, 130), (30, 26, 25, 29), (25, 24, 28, 29), (16, 17, 129, 128), (91, 23, 20, 90), (87, 45, 88), (5, 6, 42, 41), (20, 23, 27, 24), (31, 27, 26, 30), (46, 47, 44, 21), (24, 25, 21, 20), (21, 25, 26, 22), (67, 13, 14, 68), (73, 69, 66, 70), (79, 75, 76, 80), (17, 16, 19, 18), (4, 5, 41, 40), (66, 12, 13, 67), (69, 15, 12, 66), (89, 86, 87, 88), (52, 48, 47, 51), (45, 87, 84, 85), (14, 13, 12, 15), (0, 1, 89, 88), (10, 11, 65, 64), (8, 11, 10, 9), (45, 133, 88), (36, 32, 35, 39), (86, 44, 82, 83), (1, 2, 90, 89), (0, 88, 91, 3), (40, 36, 39, 43), (6, 7, 43, 42), (7, 4, 40, 43), (38, 34, 33, 37), (5, 4, 7, 6), (19, 16, 128, 131), (34, 30, 29, 33), (9, 10, 64, 63), (32, 28, 31, 35), (42, 38, 37, 41), (41, 37, 36, 40), (43, 39, 38, 42), (51, 47, 46, 50), (132, 21, 44), (44, 45, 85, 82), (54, 50, 53, 57), (50, 46, 49, 53), (20, 132, 86), (53, 49, 48, 52), (100, 96, 99, 103), (72, 68, 69, 73), (77, 73, 70, 74), (56, 52, 51, 55), (133, 45, 22), (58, 54, 57, 61), (57, 53, 52, 56), (62, 58, 61, 65), (60, 56, 55, 59), (59, 55, 54, 58), (61, 57, 56, 60), (64, 60, 59, 63), (63, 59, 58, 62), (65, 61, 60, 64), (71, 67, 68, 72), (70, 66, 67, 71), (83, 84, 87, 86), (74, 70, 71, 75), (55, 51, 50, 54), (81, 77, 74, 78), (83, 79, 80, 84), (76, 72, 73, 77), (78, 74, 75, 79), (85, 81, 78, 82), (93, 1, 0, 92), (80, 76, 77, 81), (82, 78, 79, 83), (84, 80, 81, 85), (94, 2, 1, 93), (96, 92, 95, 99), (133, 91, 88), (132, 44, 86), (68, 14, 15, 69), (92, 0, 3, 95), (44, 47, 48, 45), (98, 94, 93, 97), (95, 3, 2, 94), (97, 93, 92, 96), (99, 95, 94, 98), (104, 100, 103, 107), (102, 98, 97, 101), (101, 97, 96, 100), (103, 99, 98, 102), (108, 104, 107, 111), (106, 102, 101, 105), (105, 101, 100, 104), (107, 103, 102, 106), (112, 108, 111, 115), (110, 106, 105, 109), (109, 105, 104, 108), (111, 107, 106, 110), (116, 112, 115, 119), (114, 110, 109, 113), (113, 109, 108, 112), (115, 111, 110, 114), (120, 116, 119, 123), (118, 114, 113, 117), (117, 113, 112, 116), (119, 115, 114, 118), (124, 120, 123, 127), (122, 118, 117, 121), (121, 117, 116, 120), (123, 119, 118, 122), (128, 124, 127, 131), (126, 122, 121, 125), (125, 121, 120, 124), (127, 123, 122, 126), (130, 126, 125, 129), (129, 125, 124, 128), (26, 27, 23, 22), (39, 35, 34, 38), (131, 127, 126, 130), (132, 20, 21), (37, 33, 32, 36), (35, 31, 30, 34), (46, 21, 22, 49), (91, 133, 22), (75, 71, 72, 76), (11, 8, 62, 65), (90, 20, 86, 89), (49, 22, 45, 48), (8, 9, 63, 62)])
me_cube_002.polygons.foreach_set('use_smooth', [True] * 137)
me_cube_002.materials.append(mat_material_003)
me_cube_002.use_remesh_fix_poles = True
me_cube_002.use_remesh_preserve_attributes = False
me_cube_002.update()
me_cube_003 = bpy.data.meshes.new('Cube.003')
me_cube_003.from_pydata([(1.267, -0.1514, 1.849), (1.268, 0.1472, 1.867), (1.105, 6.519e-09, 1.967), (1.52, 0.1203, 1.664), (1.511, -0.1026, 1.712), (1.577, 0.001432, 1.637), (1.176, -0.06682, 1.941), (1.275, 1.281e-08, 1.865), (1.176, 0.06682, 1.937), (1.573, 0.07364, 1.632), (1.499, 0.004392, 1.712), (1.573, -0.06705, 1.608), (1.387, -0.1693, 1.767), (1.387, 0.1405, 1.778), (1.2, 8.615e-09, 1.92), (1.559, 0.001647, 1.677), (1.392, 0.001098, 1.784), (1.15, -0.03454, 1.96), (1.236, -0.09768, 1.897), (1.273, -0.058, 1.869), (1.273, 0.058, 1.865), (1.246, 0.1178, 1.906), (1.118, 0.05867, 1.959), (1.592, 0.03549, 1.657), (1.541, 0.1138, 1.621), (1.499, 0.07185, 1.704), (1.499, -0.05757, 1.716), (1.542, -0.07814, 1.661), (1.592, -0.03467, 1.629), (1.306, -0.1827, 1.784), (1.426, -0.1264, 1.767), (1.474, 0.1124, 1.687), (1.326, 0.1301, 1.824), (1.229, 9.779e-09, 1.899), (1.189, 0.02871, 1.928), (1.189, -0.02871, 1.93), (1.537, 0.00321, 1.689), (1.566, -0.02855, 1.675), (1.566, 0.03229, 1.671), (1.39, -0.0668, 1.788), (1.449, 0.003157, 1.745), (1.39, 0.07037, 1.781), (1.332, 0.0001373, 1.825), (1.225, -0.04683, 1.903), (1.225, 0.04683, 1.901), (1.166, 7.088e-09, 1.947), (1.539, 0.05684, 1.682), (1.539, -0.04655, 1.692), (1.582, 0.0004423, 1.664), (1.33, -0.06463, 1.829), (1.448, -0.06433, 1.749), (1.448, 0.07459, 1.739), (1.33, 0.06508, 1.824)], [], [(0, 19, 43, 18), (19, 7, 33, 43), (43, 33, 14, 35), (18, 43, 35, 6), (1, 21, 44, 20), (21, 8, 34, 44), (44, 34, 14, 33), (20, 44, 33, 7), (2, 17, 45, 22), (17, 6, 35, 45), (45, 35, 14, 34), (22, 45, 34, 8), (3, 25, 46, 24), (25, 10, 36, 46), (46, 36, 15, 38), (24, 46, 38, 9), (4, 27, 47, 26), (27, 11, 37, 47), (47, 37, 15, 36), (26, 47, 36, 10), (5, 23, 48, 28), (23, 9, 38, 48), (48, 38, 15, 37), (28, 48, 37, 11), (0, 29, 49, 19), (29, 12, 39, 49), (49, 39, 16, 42), (19, 49, 42, 7), (12, 30, 50, 39), (30, 4, 26, 50), (50, 26, 10, 40), (39, 50, 40, 16), (16, 40, 51, 41), (40, 10, 25, 51), (51, 25, 3, 31), (41, 51, 31, 13), (7, 42, 52, 20), (42, 16, 41, 52), (52, 41, 13, 32), (20, 52, 32, 1)])
me_cube_003.polygons.foreach_set('use_smooth', [True] * 40)
_uv = me_cube_003.uv_layers.new(name='UVMap')
_uv.uv.foreach_set('vector', [0.6047, 0.6513, 0.6083, 0.6409, 0.6102, 0.6371, 0.6077, 0.6447, 0.6083, 0.6409, 0.6119, 0.6306, 0.6128, 0.6295, 0.6102, 0.6371, 0.6102, 0.6371, 0.6128, 0.6295, 0.6135, 0.6287, 0.6123, 0.6328, 0.6077, 0.6447, 0.6102, 0.6371, 0.6123, 0.6328, 0.6107, 0.6381, 0.6192, 0.6099, 0.6185, 0.6137, 0.6156, 0.6217, 0.6156, 0.6202, 0.6185, 0.6137, 0.6179, 0.6174, 0.6154, 0.6238, 0.6156, 0.6217, 0.6156, 0.6217, 0.6154, 0.6238, 0.6135, 0.6287, 0.6128, 0.6295, 0.6156, 0.6202, 0.6156, 0.6217, 0.6128, 0.6295, 0.6119, 0.6306, 0.6166, 0.625, 0.6136, 0.6316, 0.6147, 0.6273, 0.6172, 0.6212, 0.6136, 0.6316, 0.6107, 0.6381, 0.6123, 0.6328, 0.6147, 0.6273, 0.6147, 0.6273, 0.6123, 0.6328, 0.6135, 0.6287, 0.6154, 0.6238, 0.6172, 0.6212, 0.6147, 0.6273, 0.6154, 0.6238, 0.6179, 0.6174, 0.5971, 0.5914, 0.6013, 0.6031, 0.6, 0.6083, 0.5964, 0.5998, 0.6013, 0.6031, 0.6054, 0.6149, 0.6033, 0.6168, 0.6, 0.6083, 0.6, 0.6083, 0.6033, 0.6168, 0.6016, 0.6182, 0.599, 0.6139, 0.5964, 0.5998, 0.6, 0.6083, 0.599, 0.6139, 0.5956, 0.6082, 0.6137, 0.6384, 0.6088, 0.635, 0.6061, 0.6257, 0.6096, 0.6266, 0.6088, 0.635, 0.6039, 0.6317, 0.6026, 0.6241, 0.6061, 0.6257, 0.6061, 0.6257, 0.6026, 0.6241, 0.6016, 0.6182, 0.6033, 0.6168, 0.6096, 0.6266, 0.6061, 0.6257, 0.6033, 0.6168, 0.6054, 0.6149, 0.5941, 0.625, 0.5949, 0.6166, 0.5988, 0.6208, 0.599, 0.6283, 0.5949, 0.6166, 0.5956, 0.6082, 0.599, 0.6139, 0.5988, 0.6208, 0.5988, 0.6208, 0.599, 0.6139, 0.6016, 0.6182, 0.6026, 0.6241, 0.599, 0.6283, 0.5988, 0.6208, 0.6026, 0.6241, 0.6039, 0.6317, 0.6047, 0.6513, 0.6028, 0.6531, 0.6028, 0.6391, 0.6047, 0.6381, 0.6028, 0.6531, 0.6009, 0.655, 0.6009, 0.64, 0.6028, 0.6391, 0.6028, 0.6391, 0.6009, 0.64, 0.6009, 0.625, 0.6028, 0.625, 0.6047, 0.6381, 0.6028, 0.6391, 0.6028, 0.625, 0.6047, 0.625, 0.6009, 0.655, 0.599, 0.6568, 0.599, 0.6409, 0.6009, 0.64, 0.599, 0.6568, 0.5971, 0.6587, 0.5971, 0.6418, 0.599, 0.6409, 0.599, 0.6409, 0.5971, 0.6418, 0.5971, 0.625, 0.599, 0.625, 0.6009, 0.64, 0.599, 0.6409, 0.599, 0.625, 0.6009, 0.625, 0.6009, 0.625, 0.599, 0.625, 0.599, 0.6091, 0.6009, 0.61, 0.599, 0.625, 0.5971, 0.625, 0.5971, 0.6082, 0.599, 0.6091, 0.599, 0.6091, 0.5971, 0.6082, 0.5971, 0.5914, 0.599, 0.5932, 0.6009, 0.61, 0.599, 0.6091, 0.599, 0.5932, 0.6009, 0.595, 0.6047, 0.625, 0.6028, 0.625, 0.6028, 0.6109, 0.6047, 0.6119, 0.6028, 0.625, 0.6009, 0.625, 0.6009, 0.61, 0.6028, 0.6109, 0.6028, 0.6109, 0.6009, 0.61, 0.6009, 0.595, 0.6028, 0.5969, 0.6047, 0.6119, 0.6028, 0.6109, 0.6028, 0.5969, 0.6047, 0.5987])
_uv = me_cube_003.uv_layers.new(name='automap')
_uv.uv.foreach_set('vector', [0.6047, 0.6513, 0.6083, 0.6409, 0.6102, 0.6371, 0.6077, 0.6447, 0.6083, 0.6409, 0.6119, 0.6306, 0.6128, 0.6295, 0.6102, 0.6371, 0.6102, 0.6371, 0.6128, 0.6295, 0.6135, 0.6287, 0.6123, 0.6328, 0.6077, 0.6447, 0.6102, 0.6371, 0.6123, 0.6328, 0.6107, 0.6381, 0.6192, 0.6099, 0.6185, 0.6137, 0.6156, 0.6217, 0.6156, 0.6202, 0.6185, 0.6137, 0.6179, 0.6174, 0.6154, 0.6238, 0.6156, 0.6217, 0.6156, 0.6217, 0.6154, 0.6238, 0.6135, 0.6287, 0.6128, 0.6295, 0.6156, 0.6202, 0.6156, 0.6217, 0.6128, 0.6295, 0.6119, 0.6306, 0.6166, 0.625, 0.6136, 0.6316, 0.6147, 0.6273, 0.6172, 0.6212, 0.6136, 0.6316, 0.6107, 0.6381, 0.6123, 0.6328, 0.6147, 0.6273, 0.6147, 0.6273, 0.6123, 0.6328, 0.6135, 0.6287, 0.6154, 0.6238, 0.6172, 0.6212, 0.6147, 0.6273, 0.6154, 0.6238, 0.6179, 0.6174, 0.5971, 0.5914, 0.6013, 0.6031, 0.6, 0.6083, 0.5964, 0.5998, 0.6013, 0.6031, 0.6054, 0.6149, 0.6033, 0.6168, 0.6, 0.6083, 0.6, 0.6083, 0.6033, 0.6168, 0.6016, 0.6182, 0.599, 0.6139, 0.5964, 0.5998, 0.6, 0.6083, 0.599, 0.6139, 0.5956, 0.6082, 0.6137, 0.6384, 0.6088, 0.635, 0.6061, 0.6257, 0.6096, 0.6266, 0.6088, 0.635, 0.6039, 0.6317, 0.6026, 0.6241, 0.6061, 0.6257, 0.6061, 0.6257, 0.6026, 0.6241, 0.6016, 0.6182, 0.6033, 0.6168, 0.6096, 0.6266, 0.6061, 0.6257, 0.6033, 0.6168, 0.6054, 0.6149, 0.5941, 0.625, 0.5949, 0.6166, 0.5988, 0.6208, 0.599, 0.6283, 0.5949, 0.6166, 0.5956, 0.6082, 0.599, 0.6139, 0.5988, 0.6208, 0.5988, 0.6208, 0.599, 0.6139, 0.6016, 0.6182, 0.6026, 0.6241, 0.599, 0.6283, 0.5988, 0.6208, 0.6026, 0.6241, 0.6039, 0.6317, 0.6047, 0.6513, 0.6028, 0.6531, 0.6028, 0.6391, 0.6047, 0.6381, 0.6028, 0.6531, 0.6009, 0.655, 0.6009, 0.64, 0.6028, 0.6391, 0.6028, 0.6391, 0.6009, 0.64, 0.6009, 0.625, 0.6028, 0.625, 0.6047, 0.6381, 0.6028, 0.6391, 0.6028, 0.625, 0.6047, 0.625, 0.6009, 0.655, 0.599, 0.6568, 0.599, 0.6409, 0.6009, 0.64, 0.599, 0.6568, 0.5971, 0.6587, 0.5971, 0.6418, 0.599, 0.6409, 0.599, 0.6409, 0.5971, 0.6418, 0.5971, 0.625, 0.599, 0.625, 0.6009, 0.64, 0.599, 0.6409, 0.599, 0.625, 0.6009, 0.625, 0.6009, 0.625, 0.599, 0.625, 0.599, 0.6091, 0.6009, 0.61, 0.599, 0.625, 0.5971, 0.625, 0.5971, 0.6082, 0.599, 0.6091, 0.599, 0.6091, 0.5971, 0.6082, 0.5971, 0.5914, 0.599, 0.5932, 0.6009, 0.61, 0.599, 0.6091, 0.599, 0.5932, 0.6009, 0.595, 0.6047, 0.625, 0.6028, 0.625, 0.6028, 0.6109, 0.6047, 0.6119, 0.6028, 0.625, 0.6009, 0.625, 0.6009, 0.61, 0.6028, 0.6109, 0.6028, 0.6109, 0.6009, 0.61, 0.6009, 0.595, 0.6028, 0.5969, 0.6047, 0.6119, 0.6028, 0.6109, 0.6028, 0.5969, 0.6047, 0.5987])
_uv.active_render = True
me_cube_003.materials.append(mat_realistic_blood)
me_cube_003.use_remesh_fix_poles = True
me_cube_003.use_remesh_preserve_attributes = False
me_cube_003.auto_texspace = False
me_cube_003.update()

# ---- curves / text
cu_nurbspath = bpy.data.curves.new('NurbsPath', 'CURVE')
cu_nurbspath.dimensions = '3D'
_sp = cu_nurbspath.splines.new('NURBS'); _sp.points.add(4)
_sp.points.foreach_set('co', [-2.0, 0.0, 0.0, 1.0, -1.0, 0.0, 0.0, 1.0, 0.0, 0.0, 0.0, 1.0, 1.0, 0.0, 0.0, 1.0, 2.0, 0.0, 0.0, 1.0])
_sp.order_u = 5
_sp.order_v = 0
_sp.use_endpoint_u = True
cu_nurbspath.materials.append(mat_material_001)
cu_nurbspath.use_path = True
cu_nurbspath.extrude = 0.28
cu_nurbspath.fill_mode = 'FULL'

# ---- objects
ob_nurbspath = bpy.data.objects.new('NurbsPath', cu_nurbspath)
ob_cylinder = bpy.data.objects.new('Cylinder', me_cylinder)
ob_cube = bpy.data.objects.new('Cube', me_cube_001)
ob_empty = bpy.data.objects.new('Empty', None)
ob_cube_001 = bpy.data.objects.new('Cube.001', me_cube_002)
ob_cube_002 = bpy.data.objects.new('Cube.002', me_cube_003)

# ---- transforms, parenting, visibility, modifiers, constraints
ob_nurbspath.location = (-3.752, 0.0, 1.981)
ob_nurbspath.rotation_euler = (-0.0, 1.571, 0.0)
ob_nurbspath.scale = (0.4095, 1.0, 1.0)
ob_cylinder.location = (1.25, 0.0, 3.804)
ob_cylinder.rotation_euler = (0.0, 0.6437, 0.0)
ob_cylinder.scale = (0.1674, 0.1674, 0.1674)
ob_cube.location = (0.0, 0.0, 2.08)
ob_empty.location = (0.0, -1.235, 2.691)
ob_empty.rotation_euler = (1.571, -0.0, -0.0)
ob_empty.empty_display_type = 'IMAGE'
ob_empty.empty_display_size = 5.0
ob_cube_001.location = (0.1447, -0.4273, 0.0)
ob_cube_001.scale = (0.06797, 0.06797, 0.06797)
_m = ob_cube_001.modifiers.new('Mirror', 'MIRROR')
_m.use_axis = (False, True, False)
_m.mirror_object = ob_cube
ob_cube_002.location = (-0.4348, 0.0, 1.555)
ob_cube_002.scale = (1.306, 1.949, 1.306)
_m = ob_cube_002.modifiers.new('Solidify', 'SOLIDIFY')
_m.thickness = 0.02

# ---- collection membership
scene.collection.objects.link(ob_nurbspath)
scene.collection.objects.link(ob_cylinder)
col_collection.objects.link(ob_cube)
col_collection.objects.link(ob_empty)
col_collection.objects.link(ob_cube_001)
col_collection.objects.link(ob_cube_002)

# ---- scene / render settings (as saved in the file)
scene.frame_start = 1; scene.frame_end = 250; scene.frame_set(1)
scene.render.engine = 'BLENDER_EEVEE_NEXT'
scene.cycles.sampling_pattern = 'TABULATED_SOBOL'
scene.cycles.use_light_tree = False
scene.view_settings.view_transform = 'Filmic'
bpy.context.view_layer.update()

# ---- added for rendering (the .blend has no active camera and no usable light): camera, sun
cam_auto = bpy.data.cameras.new('AutoCamera')
cam_auto.lens = 50.0
cam_auto.sensor_width = 36.0
cam_auto.clip_end = 1000.0
ob_auto_camera = bpy.data.objects.new('AutoCamera', cam_auto)
scene.collection.objects.link(ob_auto_camera)
ob_auto_camera.location = (5.95566, -8.95644, 7.92229)
ob_auto_camera.rotation_euler = (1.09748, -7.21219e-08, 0.694738)
scene.camera = ob_auto_camera
light_auto_sun = bpy.data.lights.new('AutoSun', 'SUN')
light_auto_sun.energy = 3.0
light_auto_sun.angle = 0.0523599
ob_auto_sun = bpy.data.objects.new('AutoSun', light_auto_sun)
scene.collection.objects.link(ob_auto_sun)
ob_auto_sun.rotation_euler = (0.872665, 0.174533, 0.523599)
bpy.context.view_layer.update()
